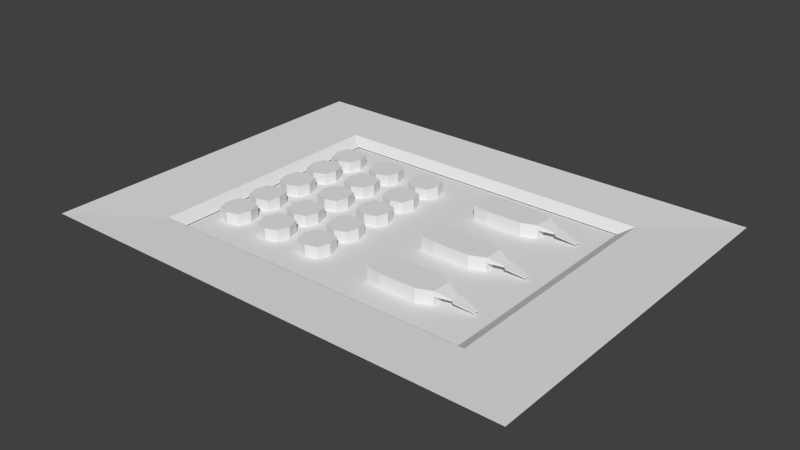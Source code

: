 # Source: Sushi_Platter.blend  (saved by Blender 2.70.0; exported with 4.5.12 LTS)
import bpy
from mathutils import Matrix  # noqa: F401  (used for matrix-valued properties, if any)

bpy.ops.wm.read_factory_settings(use_empty=True)
scene = bpy.context.scene
scene.name = 'Scene'

# ---- collections
col_collection_1 = bpy.data.collections.new('Collection 1'); scene.collection.children.link(col_collection_1)

# ---- world
world_world = bpy.data.worlds.new('World'); scene.world = world_world
world_world.color = (0.05088, 0.05088, 0.05088)
world_world.use_sun_shadow = False
world_world.sun_shadow_jitter_overblur = 0.0
world_world.cycles.sampling_method = 'MANUAL'
world_world.cycles.sample_map_resolution = 256

# ---- meshes
me_plane_002 = bpy.data.meshes.new('Plane.002')
me_plane_002.from_pydata([(-0.2028, 0.2768, 0.0), (-0.4325, 0.2768, 0.0), (-0.2028, 0.5065, 0.0), (-0.4325, 0.5065, 0.0), (-0.3177, 0.2442, 0.0), (-0.3177, 0.5392, 0.0), (-0.4652, 0.3917, 0.0), (-0.1702, 0.3917, 0.0), (-0.3177, 0.3917, 0.0), (-0.2028, 0.2768, 0.107), (-0.4325, 0.2768, 0.107), (-0.2028, 0.5065, 0.107), (-0.4325, 0.5065, 0.107), (-0.3177, 0.2442, 0.107), (-0.3177, 0.5392, 0.107), (-0.4652, 0.3917, 0.107), (-0.1702, 0.3917, 0.107), (-0.3177, 0.3917, 0.107), (-0.2028, -0.4524, 0.0), (-0.4325, -0.4524, 0.0), (-0.2028, -0.2227, 0.0), (-0.4325, -0.2227, 0.0), (-0.3177, -0.4851, 0.0), (-0.3177, -0.19, 0.0), (-0.4652, -0.3376, 0.0), (-0.1702, -0.3376, 0.0), (-0.3177, -0.3376, 0.0), (-0.2028, -0.4524, 0.107), (-0.4325, -0.4524, 0.107), (-0.2028, -0.2227, 0.107), (-0.4325, -0.2227, 0.107), (-0.3177, -0.4851, 0.107), (-0.3177, -0.19, 0.107), (-0.4652, -0.3376, 0.107), (-0.1702, -0.3376, 0.107), (-0.3177, -0.3376, 0.107), (-0.2028, 0.6245, 0.0), (-0.4325, 0.6245, 0.0), (-0.2028, 0.8542, 0.0), (-0.4325, 0.8542, 0.0), (-0.3177, 0.5918, 0.0), (-0.3177, 0.8868, 0.0), (-0.4652, 0.7393, 0.0), (-0.1702, 0.7393, 0.0), (-0.3177, 0.7393, 0.0), (-0.2028, 0.6245, 0.107), (-0.4325, 0.6245, 0.107), (-0.2028, 0.8542, 0.107), (-0.4325, 0.8542, 0.107), (-0.3177, 0.5918, 0.107), (-0.3177, 0.8868, 0.107), (-0.4652, 0.7393, 0.107), (-0.1702, 0.7393, 0.107), (-0.3177, 0.7393, 0.107), (-0.3177, -0.6837, 0.107), (-0.1702, -0.6837, 0.107), (-0.4652, -0.6837, 0.107), (-0.3177, -0.5362, 0.107), (-0.3177, -0.8312, 0.107), (-0.4325, -0.5688, 0.107), (-0.2028, -0.5688, 0.107), (-0.4325, -0.7985, 0.107), (-0.2028, -0.7985, 0.107), (-0.3177, -0.6837, 0.0), (-0.1702, -0.6837, 0.0), (-0.4652, -0.6837, 0.0), (-0.3177, -0.5362, 0.0), (-0.3177, -0.8312, 0.0), (-0.4325, -0.5688, 0.0), (-0.2028, -0.5688, 0.0), (-0.4325, -0.7985, 0.0), (-0.2028, -0.7985, 0.0), (-0.2028, -0.07256, 0.0), (-0.4325, -0.07256, 0.0), (-0.2028, 0.1571, 0.0), (-0.4325, 0.1571, 0.0), (-0.3177, -0.1052, 0.0), (-0.3177, 0.1898, 0.0), (-0.4652, 0.04229, 0.0), (-0.1702, 0.04229, 0.0), (-0.3177, 0.04229, 0.0), (-0.2028, -0.07256, 0.107), (-0.4325, -0.07256, 0.107), (-0.2028, 0.1571, 0.107), (-0.4325, 0.1571, 0.107), (-0.3177, -0.1052, 0.107), (-0.3177, 0.1898, 0.107), (-0.4652, 0.04229, 0.107), (-0.1702, 0.04229, 0.107), (-0.3177, 0.04229, 0.107), (0.6274, -0.8242, 0.0), (0.3324, -0.8027, 0.0), (0.6274, -0.5292, 0.0), (0.3324, -0.5506, 0.0), (0.4799, -0.8242, 0.0), (0.4799, -0.5292, 0.0), (0.3324, -0.6767, 0.0), (0.6274, -0.6767, 0.0), (0.4799, -0.6767, 0.0), (0.6274, -0.8242, 0.125), (0.3324, -0.8027, 0.125), (0.6274, -0.5292, 0.125), (0.3324, -0.5506, 0.125), (0.4799, -0.8242, 0.125), (0.4799, -0.5292, 0.125), (0.3324, -0.6767, 0.125), (0.6274, -0.6767, 0.125), (0.4799, -0.6767, 0.125), (0.8312, -0.8242, 0.0), (0.8312, -0.5292, 0.0), (0.8312, -0.6767, 0.0), (0.8312, -0.8242, 0.125), (0.8312, -0.5292, 0.125), (0.8312, -0.6767, 0.125), (0.9718, -0.7667, 0.0), (0.9718, -0.5867, 0.0), (0.9718, -0.6767, 0.0), (0.9718, -0.7667, 0.125), (0.9718, -0.5867, 0.125), (0.9718, -0.6767, 0.125), (0.6274, -0.5292, 0.0745), (0.4799, -0.5292, 0.0745), (0.3324, -0.8027, 0.0745), (0.4799, -0.8242, 0.0745), (0.6274, -0.8242, 0.0745), (0.3324, -0.6767, 0.0745), (0.3324, -0.5506, 0.0745), (0.8312, -0.5292, 0.0745), (0.8312, -0.8242, 0.0745), (0.9718, -0.5867, 0.0745), (0.9718, -0.7667, 0.0745), (0.9718, -0.6767, 0.0745), (1.105, -0.7181, 0.0777), (1.105, -0.6352, 0.0777), (1.105, -0.6767, 0.0777), (1.105, -0.6352, 0.0632), (1.105, -0.7181, 0.0632), (1.105, -0.6767, 0.0632), (1.133, -0.7376, 0.06929), (1.133, -0.6157, 0.06929), (1.133, -0.6767, 0.06929), (1.128, -0.6157, 0.06054), (1.128, -0.7376, 0.06054), (1.128, -0.6767, 0.06054), (1.308, -0.6948, 0.02677), (1.308, -0.6586, 0.02677), (1.289, -0.6767, 0.0316), (1.304, -0.6586, 0.01802), (1.304, -0.6948, 0.01802), (1.284, -0.6767, 0.02285), (-0.668, -0.07256, 0.0), (-0.8977, -0.07256, 0.0), (-0.668, 0.1571, 0.0), (-0.8977, 0.1571, 0.0), (-0.7829, -0.1052, 0.0), (-0.7829, 0.1898, 0.0), (-0.9304, 0.04229, 0.0), (-0.6354, 0.04229, 0.0), (-0.7829, 0.04229, 0.0), (-0.668, -0.07256, 0.107), (-0.8977, -0.07256, 0.107), (-0.668, 0.1571, 0.107), (-0.8977, 0.1571, 0.107), (-0.7829, -0.1052, 0.107), (-0.7829, 0.1898, 0.107), (-0.9304, 0.04229, 0.107), (-0.6354, 0.04229, 0.107), (-0.7829, 0.04229, 0.107), (-0.668, 0.2799, 0.0), (-0.8977, 0.2799, 0.0), (-0.668, 0.5096, 0.0), (-0.8977, 0.5096, 0.0), (-0.7829, 0.2472, 0.0), (-0.7829, 0.5422, 0.0), (-0.9304, 0.3947, 0.0), (-0.6354, 0.3947, 0.0), (-0.7829, 0.3947, 0.0), (-0.668, 0.2799, 0.107), (-0.8977, 0.2799, 0.107), (-0.668, 0.5096, 0.107), (-0.8977, 0.5096, 0.107), (-0.7829, 0.2472, 0.107), (-0.7829, 0.5422, 0.107), (-0.9304, 0.3947, 0.107), (-0.6354, 0.3947, 0.107), (-0.7829, 0.3947, 0.107), (-0.668, 0.6245, 0.0), (-0.8977, 0.6245, 0.0), (-0.668, 0.8542, 0.0), (-0.8977, 0.8542, 0.0), (-0.7829, 0.5918, 0.0), (-0.7829, 0.8868, 0.0), (-0.9304, 0.7393, 0.0), (-0.6354, 0.7393, 0.0), (-0.7829, 0.7393, 0.0), (-0.668, 0.6245, 0.107), (-0.8977, 0.6245, 0.107), (-0.668, 0.8542, 0.107), (-0.8977, 0.8542, 0.107), (-0.7829, 0.5918, 0.107), (-0.7829, 0.8868, 0.107), (-0.9304, 0.7393, 0.107), (-0.6354, 0.7393, 0.107), (-0.7829, 0.7393, 0.107), (-0.668, -0.4524, 0.0), (-0.8977, -0.4524, 0.0), (-0.668, -0.2227, 0.0), (-0.8977, -0.2227, 0.0), (-0.7829, -0.4851, 0.0), (-0.7829, -0.19, 0.0), (-0.9304, -0.3376, 0.0), (-0.6354, -0.3376, 0.0), (-0.7829, -0.3376, 0.0), (-0.668, -0.4524, 0.107), (-0.8977, -0.4524, 0.107), (-0.668, -0.2227, 0.107), (-0.8977, -0.2227, 0.107), (-0.7829, -0.4851, 0.107), (-0.7829, -0.19, 0.107), (-0.9304, -0.3376, 0.107), (-0.6354, -0.3376, 0.107), (-0.7829, -0.3376, 0.107), (-0.668, -0.8009, 0.0), (-0.8977, -0.8009, 0.0), (-0.668, -0.5712, 0.0), (-0.8977, -0.5712, 0.0), (-0.7829, -0.8336, 0.0), (-0.7829, -0.5386, 0.0), (-0.9304, -0.6861, 0.0), (-0.6354, -0.6861, 0.0), (-0.7829, -0.6861, 0.0), (-0.668, -0.8009, 0.107), (-0.8977, -0.8009, 0.107), (-0.668, -0.5712, 0.107), (-0.8977, -0.5712, 0.107), (-0.7829, -0.8336, 0.107), (-0.7829, -0.5386, 0.107), (-0.9304, -0.6861, 0.107), (-0.6354, -0.6861, 0.107), (-0.7829, -0.6861, 0.107), (-1.138, -0.8009, 0.0), (-1.368, -0.8009, 0.0), (-1.138, -0.5712, 0.0), (-1.368, -0.5712, 0.0), (-1.253, -0.8336, 0.0), (-1.253, -0.5386, 0.0), (-1.4, -0.6861, 0.0), (-1.105, -0.6861, 0.0), (-1.253, -0.6861, 0.0), (-1.138, -0.8009, 0.107), (-1.368, -0.8009, 0.107), (-1.138, -0.5712, 0.107), (-1.368, -0.5712, 0.107), (-1.253, -0.8336, 0.107), (-1.253, -0.5386, 0.107), (-1.4, -0.6861, 0.107), (-1.105, -0.6861, 0.107), (-1.253, -0.6861, 0.107), (-1.138, -0.4524, 0.0), (-1.368, -0.4524, 0.0), (-1.138, -0.2227, 0.0), (-1.368, -0.2227, 0.0), (-1.253, -0.4851, 0.0), (-1.253, -0.19, 0.0), (-1.4, -0.3376, 0.0), (-1.105, -0.3376, 0.0), (-1.253, -0.3376, 0.0), (-1.138, -0.4524, 0.107), (-1.368, -0.4524, 0.107), (-1.138, -0.2227, 0.107), (-1.368, -0.2227, 0.107), (-1.253, -0.4851, 0.107), (-1.253, -0.19, 0.107), (-1.4, -0.3376, 0.107), (-1.105, -0.3376, 0.107), (-1.253, -0.3376, 0.107), (-1.138, 0.6245, 0.0), (-1.368, 0.6245, 0.0), (-1.138, 0.8542, 0.0), (-1.368, 0.8542, 0.0), (-1.253, 0.5918, 0.0), (-1.253, 0.8868, 0.0), (-1.4, 0.7393, 0.0), (-1.105, 0.7393, 0.0), (-1.253, 0.7393, 0.0), (-1.138, 0.6245, 0.107), (-1.368, 0.6245, 0.107), (-1.138, 0.8542, 0.107), (-1.368, 0.8542, 0.107), (-1.253, 0.5918, 0.107), (-1.253, 0.8868, 0.107), (-1.4, 0.7393, 0.107), (-1.105, 0.7393, 0.107), (-1.253, 0.7393, 0.107), (-1.138, 0.2799, 0.0), (-1.368, 0.2799, 0.0), (-1.138, 0.5096, 0.0), (-1.368, 0.5096, 0.0), (-1.253, 0.2472, 0.0), (-1.253, 0.5422, 0.0), (-1.4, 0.3947, 0.0), (-1.105, 0.3947, 0.0), (-1.253, 0.3947, 0.0), (-1.138, 0.2799, 0.107), (-1.368, 0.2799, 0.107), (-1.138, 0.5096, 0.107), (-1.368, 0.5096, 0.107), (-1.253, 0.2472, 0.107), (-1.253, 0.5422, 0.107), (-1.4, 0.3947, 0.107), (-1.105, 0.3947, 0.107), (-1.253, 0.3947, 0.107), (2.142, -1.627, 0.0), (-2.142, -1.627, 0.0), (2.142, 1.627, 0.0), (-2.142, 1.627, 0.0), (2.317, -1.759, 0.1056), (-2.317, -1.759, 0.1056), (2.317, 1.759, 0.1056), (-2.317, 1.759, 0.1056), (1.461, -1.109, 0.01679), (-1.461, -1.109, 0.01679), (1.461, 1.109, 0.01679), (-1.461, 1.109, 0.01679), (1.58, -1.2, 0.08879), (-1.58, -1.2, 0.08879), (1.58, 1.2, 0.08879), (-1.58, 1.2, 0.08879), (1.284, -0.0001214, 0.02285), (1.304, -0.01822, 0.01802), (1.304, 0.01797, 0.01802), (1.289, -0.0001214, 0.0316), (1.308, 0.01797, 0.02677), (1.308, -0.01822, 0.02677), (1.128, -0.0001214, 0.06054), (1.128, -0.06108, 0.06054), (1.128, 0.06083, 0.06054), (1.133, -0.0001214, 0.06929), (1.133, 0.06083, 0.06929), (1.133, -0.06108, 0.06929), (1.105, -0.0001214, 0.0632), (1.105, -0.04159, 0.0632), (1.105, 0.04135, 0.0632), (1.105, -0.0001214, 0.0777), (1.105, 0.04135, 0.0777), (1.105, -0.04159, 0.0777), (0.9718, -0.0001214, 0.0745), (0.9718, -0.09012, 0.0745), (0.9718, 0.08987, 0.0745), (0.8312, -0.1476, 0.0745), (0.8312, 0.1474, 0.0745), (0.3324, 0.1259, 0.0745), (0.3324, -0.0001214, 0.0745), (0.6274, -0.1476, 0.0745), (0.4799, -0.1476, 0.0745), (0.3324, -0.1262, 0.0745), (0.4799, 0.1474, 0.0745), (0.6274, 0.1474, 0.0745), (0.9718, -0.0001214, 0.125), (0.9718, 0.08987, 0.125), (0.9718, -0.09012, 0.125), (0.9718, -0.0001214, 0.0), (0.9718, 0.08987, 0.0), (0.9718, -0.09012, 0.0), (0.8312, -0.0001214, 0.125), (0.8312, 0.1474, 0.125), (0.8312, -0.1476, 0.125), (0.8312, -0.0001214, 0.0), (0.8312, 0.1474, 0.0), (0.8312, -0.1476, 0.0), (0.4799, -0.0001214, 0.125), (0.6274, -0.0001214, 0.125), (0.3324, -0.0001214, 0.125), (0.4799, 0.1474, 0.125), (0.4799, -0.1476, 0.125), (0.3324, 0.1259, 0.125), (0.6274, 0.1474, 0.125), (0.3324, -0.1262, 0.125), (0.6274, -0.1476, 0.125), (0.4799, -0.0001214, 0.0), (0.6274, -0.0001214, 0.0), (0.3324, -0.0001214, 0.0), (0.4799, 0.1474, 0.0), (0.4799, -0.1476, 0.0), (0.3324, 0.1259, 0.0), (0.6274, 0.1474, 0.0), (0.3324, -0.1262, 0.0), (0.6274, -0.1476, 0.0), (-1.138, -0.07256, 0.0), (-1.368, -0.07256, 0.0), (-1.138, 0.1571, 0.0), (-1.368, 0.1571, 0.0), (-1.253, -0.1052, 0.0), (-1.253, 0.1898, 0.0), (-1.4, 0.04229, 0.0), (-1.105, 0.04229, 0.0), (-1.253, 0.04229, 0.0), (-1.138, -0.07256, 0.107), (-1.368, -0.07256, 0.107), (-1.138, 0.1571, 0.107), (-1.368, 0.1571, 0.107), (-1.253, -0.1052, 0.107), (-1.253, 0.1898, 0.107), (-1.4, 0.04229, 0.107), (-1.105, 0.04229, 0.107), (-1.253, 0.04229, 0.107), (1.284, 0.7328, 0.02285), (1.304, 0.7147, 0.01802), (1.304, 0.7509, 0.01802), (1.289, 0.7328, 0.0316), (1.308, 0.7509, 0.02677), (1.308, 0.7147, 0.02677), (1.128, 0.7328, 0.06054), (1.128, 0.6719, 0.06054), (1.128, 0.7938, 0.06054), (1.133, 0.7328, 0.06929), (1.133, 0.7938, 0.06929), (1.133, 0.6719, 0.06929), (1.105, 0.7328, 0.0632), (1.105, 0.6913, 0.0632), (1.105, 0.7743, 0.0632), (1.105, 0.7328, 0.0777), (1.105, 0.7743, 0.0777), (1.105, 0.6913, 0.0777), (0.9718, 0.7328, 0.0745), (0.9718, 0.6428, 0.0745), (0.9718, 0.8228, 0.0745), (0.8312, 0.5853, 0.0745), (0.8312, 0.8803, 0.0745), (0.3324, 0.8588, 0.0745), (0.3324, 0.7328, 0.0745), (0.6274, 0.5853, 0.0745), (0.4799, 0.5853, 0.0745), (0.3324, 0.6068, 0.0745), (0.4799, 0.8803, 0.0745), (0.6274, 0.8803, 0.0745), (0.9718, 0.7328, 0.125), (0.9718, 0.8228, 0.125), (0.9718, 0.6428, 0.125), (0.9718, 0.7328, 0.0), (0.9718, 0.8228, 0.0), (0.9718, 0.6428, 0.0), (0.8312, 0.7328, 0.125), (0.8312, 0.8803, 0.125), (0.8312, 0.5853, 0.125), (0.8312, 0.7328, 0.0), (0.8312, 0.8803, 0.0), (0.8312, 0.5853, 0.0), (0.4799, 0.7328, 0.125), (0.6274, 0.7328, 0.125), (0.3324, 0.7328, 0.125), (0.4799, 0.8803, 0.125), (0.4799, 0.5853, 0.125), (0.3324, 0.8588, 0.125), (0.6274, 0.8803, 0.125), (0.3324, 0.6068, 0.125), (0.6274, 0.5853, 0.125), (0.4799, 0.7328, 0.0), (0.6274, 0.7328, 0.0), (0.3324, 0.7328, 0.0), (0.4799, 0.8803, 0.0), (0.4799, 0.5853, 0.0), (0.3324, 0.8588, 0.0), (0.6274, 0.8803, 0.0), (0.3324, 0.6068, 0.0), (0.6274, 0.5853, 0.0)], [], [(1, 4, 13, 10), (8, 5, 2, 7), (0, 7, 16, 9), (13, 9, 16, 17), (15, 17, 14, 12), (4, 0, 9, 13), (6, 1, 10, 15), (2, 5, 14, 11), (3, 6, 15, 12), (7, 2, 11, 16), (10, 13, 17, 15), (5, 3, 12, 14), (6, 3, 5, 8), (1, 6, 8, 4), (4, 8, 7, 0), (17, 16, 11, 14), (26, 23, 20, 25), (24, 21, 23, 26), (19, 24, 26, 22), (22, 26, 25, 18), (35, 34, 29, 32), (33, 35, 32, 30), (28, 31, 35, 33), (31, 27, 34, 35), (22, 18, 27, 31), (25, 20, 29, 34), (18, 25, 34, 27), (24, 19, 28, 33), (21, 24, 33, 30), (23, 21, 30, 32), (20, 23, 32, 29), (19, 22, 31, 28), (44, 41, 38, 43), (42, 39, 41, 44), (37, 42, 44, 40), (40, 44, 43, 36), (53, 52, 47, 50), (51, 53, 50, 48), (46, 49, 53, 51), (49, 45, 52, 53), (40, 36, 45, 49), (43, 38, 47, 52), (36, 43, 52, 45), (42, 37, 46, 51), (39, 42, 51, 48), (41, 39, 48, 50), (38, 41, 50, 47), (37, 40, 49, 46), (67, 71, 62, 58), (56, 54, 57, 59), (65, 70, 61, 56), (69, 66, 57, 60), (65, 68, 66, 63), (63, 66, 69, 64), (70, 65, 63, 67), (67, 63, 64, 71), (70, 67, 58, 61), (64, 69, 60, 55), (66, 68, 59, 57), (71, 64, 55, 62), (54, 55, 60, 57), (61, 58, 54, 56), (58, 62, 55, 54), (68, 65, 56, 59), (80, 77, 74, 79), (78, 75, 77, 80), (73, 78, 80, 76), (76, 80, 79, 72), (89, 88, 83, 86), (87, 89, 86, 84), (82, 85, 89, 87), (85, 81, 88, 89), (76, 72, 81, 85), (79, 74, 83, 88), (72, 79, 88, 81), (78, 73, 82, 87), (75, 78, 87, 84), (77, 75, 84, 86), (74, 77, 86, 83), (73, 76, 85, 82), (98, 95, 92, 97), (96, 93, 95, 98), (91, 96, 98, 94), (94, 98, 97, 90), (107, 106, 101, 104), (105, 107, 104, 102), (100, 103, 107, 105), (103, 99, 106, 107), (120, 121, 104, 101), (122, 123, 103, 100), (123, 124, 99, 103), (120, 101, 112, 127), (101, 106, 113, 112), (125, 122, 100, 105), (126, 125, 105, 102), (121, 126, 102, 104), (112, 113, 119, 118), (113, 111, 117, 119), (106, 99, 111, 113), (124, 90, 108, 128), (97, 92, 109, 110), (90, 97, 110, 108), (119, 117, 132, 134), (130, 131, 137, 136), (108, 110, 116, 114), (128, 108, 114, 130), (110, 109, 115, 116), (127, 112, 118, 129), (92, 95, 121, 120), (91, 94, 123, 122), (94, 90, 124, 123), (92, 120, 127, 109), (96, 91, 122, 125), (93, 96, 125, 126), (95, 93, 126, 121), (99, 124, 128, 111), (116, 115, 129, 131), (114, 116, 131, 130), (111, 128, 130, 117), (109, 127, 129, 115), (136, 137, 143, 142), (132, 136, 142, 138), (131, 129, 135, 137), (118, 119, 134, 133), (129, 118, 133, 135), (117, 130, 136, 132), (139, 140, 146, 145), (143, 141, 147, 149), (134, 132, 138, 140), (137, 135, 141, 143), (133, 134, 140, 139), (135, 133, 139, 141), (149, 147, 145, 146), (148, 149, 146, 144), (141, 139, 145, 147), (138, 142, 148, 144), (142, 143, 149, 148), (140, 138, 144, 146), (158, 155, 152, 157), (156, 153, 155, 158), (151, 156, 158, 154), (154, 158, 157, 150), (167, 166, 161, 164), (165, 167, 164, 162), (160, 163, 167, 165), (163, 159, 166, 167), (154, 150, 159, 163), (157, 152, 161, 166), (150, 157, 166, 159), (156, 151, 160, 165), (153, 156, 165, 162), (155, 153, 162, 164), (152, 155, 164, 161), (151, 154, 163, 160), (176, 173, 170, 175), (174, 171, 173, 176), (169, 174, 176, 172), (172, 176, 175, 168), (185, 184, 179, 182), (183, 185, 182, 180), (178, 181, 185, 183), (181, 177, 184, 185), (172, 168, 177, 181), (175, 170, 179, 184), (168, 175, 184, 177), (174, 169, 178, 183), (171, 174, 183, 180), (173, 171, 180, 182), (170, 173, 182, 179), (169, 172, 181, 178), (194, 191, 188, 193), (192, 189, 191, 194), (187, 192, 194, 190), (190, 194, 193, 186), (203, 202, 197, 200), (201, 203, 200, 198), (196, 199, 203, 201), (199, 195, 202, 203), (190, 186, 195, 199), (193, 188, 197, 202), (186, 193, 202, 195), (192, 187, 196, 201), (189, 192, 201, 198), (191, 189, 198, 200), (188, 191, 200, 197), (187, 190, 199, 196), (212, 209, 206, 211), (210, 207, 209, 212), (205, 210, 212, 208), (208, 212, 211, 204), (221, 220, 215, 218), (219, 221, 218, 216), (214, 217, 221, 219), (217, 213, 220, 221), (208, 204, 213, 217), (211, 206, 215, 220), (204, 211, 220, 213), (210, 205, 214, 219), (207, 210, 219, 216), (209, 207, 216, 218), (206, 209, 218, 215), (205, 208, 217, 214), (230, 227, 224, 229), (228, 225, 227, 230), (223, 228, 230, 226), (226, 230, 229, 222), (239, 238, 233, 236), (237, 239, 236, 234), (232, 235, 239, 237), (235, 231, 238, 239), (226, 222, 231, 235), (229, 224, 233, 238), (222, 229, 238, 231), (228, 223, 232, 237), (225, 228, 237, 234), (227, 225, 234, 236), (224, 227, 236, 233), (223, 226, 235, 232), (248, 245, 242, 247), (246, 243, 245, 248), (241, 246, 248, 244), (244, 248, 247, 240), (257, 256, 251, 254), (255, 257, 254, 252), (250, 253, 257, 255), (253, 249, 256, 257), (244, 240, 249, 253), (247, 242, 251, 256), (240, 247, 256, 249), (246, 241, 250, 255), (243, 246, 255, 252), (245, 243, 252, 254), (242, 245, 254, 251), (241, 244, 253, 250), (266, 263, 260, 265), (264, 261, 263, 266), (259, 264, 266, 262), (262, 266, 265, 258), (275, 274, 269, 272), (273, 275, 272, 270), (268, 271, 275, 273), (271, 267, 274, 275), (262, 258, 267, 271), (265, 260, 269, 274), (258, 265, 274, 267), (264, 259, 268, 273), (261, 264, 273, 270), (263, 261, 270, 272), (260, 263, 272, 269), (259, 262, 271, 268), (284, 281, 278, 283), (282, 279, 281, 284), (277, 282, 284, 280), (280, 284, 283, 276), (293, 292, 287, 290), (291, 293, 290, 288), (286, 289, 293, 291), (289, 285, 292, 293), (280, 276, 285, 289), (283, 278, 287, 292), (276, 283, 292, 285), (282, 277, 286, 291), (279, 282, 291, 288), (281, 279, 288, 290), (278, 281, 290, 287), (277, 280, 289, 286), (302, 299, 296, 301), (300, 297, 299, 302), (295, 300, 302, 298), (298, 302, 301, 294), (311, 310, 305, 308), (309, 311, 308, 306), (304, 307, 311, 309), (307, 303, 310, 311), (298, 294, 303, 307), (301, 296, 305, 310), (294, 301, 310, 303), (300, 295, 304, 309), (297, 300, 309, 306), (299, 297, 306, 308), (296, 299, 308, 305), (295, 298, 307, 304), (313, 312, 314, 315), (314, 322, 323, 315), (317, 325, 327, 319), (315, 323, 321, 313), (318, 326, 324, 316), (320, 324, 326, 322), (323, 327, 325, 321), (322, 326, 327, 323), (321, 325, 324, 320), (319, 327, 326, 318), (313, 321, 320, 312), (316, 324, 325, 317), (312, 320, 322, 314), (313, 312, 316, 317), (318, 316, 312, 314), (319, 318, 314, 315), (315, 313, 317, 319), (337, 339, 333, 331), (335, 334, 328, 329), (339, 335, 329, 333), (336, 338, 332, 330), (329, 328, 331, 333), (328, 330, 332, 331), (342, 344, 338, 336), (344, 343, 337, 338), (340, 342, 336, 334), (343, 345, 339, 337), (334, 336, 330, 328), (338, 337, 331, 332), (360, 347, 341, 345), (348, 359, 344, 342), (359, 358, 343, 344), (346, 348, 342, 340), (345, 341, 335, 339), (341, 340, 334, 335), (368, 350, 348, 362), (366, 349, 347, 360), (363, 361, 346, 347), (361, 362, 348, 346), (378, 353, 349, 366), (382, 384, 351, 356), (384, 381, 352, 351), (381, 386, 355, 352), (385, 357, 350, 368), (383, 387, 353, 354), (386, 383, 354, 355), (385, 382, 356, 357), (350, 365, 359, 348), (367, 368, 362, 361), (349, 369, 363, 347), (369, 367, 361, 363), (347, 346, 340, 341), (358, 360, 345, 343), (387, 380, 367, 369), (380, 385, 368, 367), (353, 387, 369, 349), (371, 378, 366, 364), (364, 366, 360, 358), (365, 364, 358, 359), (356, 351, 375, 373), (351, 352, 372, 375), (352, 355, 377, 372), (376, 371, 364, 365), (357, 376, 365, 350), (354, 353, 378, 374), (355, 354, 374, 377), (357, 356, 373, 376), (374, 378, 371, 370), (377, 374, 370, 372), (372, 370, 373, 375), (370, 371, 376, 373), (383, 379, 380, 387), (386, 381, 379, 383), (381, 384, 382, 379), (379, 382, 385, 380), (396, 393, 390, 395), (394, 391, 393, 396), (389, 394, 396, 392), (392, 396, 395, 388), (405, 404, 399, 402), (403, 405, 402, 400), (398, 401, 405, 403), (401, 397, 404, 405), (392, 388, 397, 401), (395, 390, 399, 404), (388, 395, 404, 397), (394, 389, 398, 403), (391, 394, 403, 400), (393, 391, 400, 402), (390, 393, 402, 399), (389, 392, 401, 398), (415, 417, 411, 409), (413, 412, 406, 407), (417, 413, 407, 411), (414, 416, 410, 408), (407, 406, 409, 411), (406, 408, 410, 409), (420, 422, 416, 414), (422, 421, 415, 416), (418, 420, 414, 412), (421, 423, 417, 415), (412, 414, 408, 406), (416, 415, 409, 410), (438, 425, 419, 423), (426, 437, 422, 420), (437, 436, 421, 422), (424, 426, 420, 418), (423, 419, 413, 417), (419, 418, 412, 413), (446, 428, 426, 440), (444, 427, 425, 438), (441, 439, 424, 425), (439, 440, 426, 424), (456, 431, 427, 444), (460, 462, 429, 434), (462, 459, 430, 429), (459, 464, 433, 430), (463, 435, 428, 446), (461, 465, 431, 432), (464, 461, 432, 433), (463, 460, 434, 435), (428, 443, 437, 426), (445, 446, 440, 439), (427, 447, 441, 425), (447, 445, 439, 441), (425, 424, 418, 419), (436, 438, 423, 421), (465, 458, 445, 447), (458, 463, 446, 445), (431, 465, 447, 427), (449, 456, 444, 442), (442, 444, 438, 436), (443, 442, 436, 437), (434, 429, 453, 451), (429, 430, 450, 453), (430, 433, 455, 450), (454, 449, 442, 443), (435, 454, 443, 428), (432, 431, 456, 452), (433, 432, 452, 455), (435, 434, 451, 454), (452, 456, 449, 448), (455, 452, 448, 450), (450, 448, 451, 453), (448, 449, 454, 451), (461, 457, 458, 465), (464, 459, 457, 461), (459, 462, 460, 457), (457, 460, 463, 458)])
_uv = me_plane_002.uv_layers.new(name='UVMap')
_uv.uv.foreach_set('vector', [0.3733, 0.6988, 0.4919, 0.6916, 0.4647, 0.7724, 0.4116, 0.7753, 0.1464, 0.8528, 0.1838, 0.7211, 0.2781, 0.7794, 0.2781, 0.8902, 0.5787, 0.782, 0.5787, 0.9038, 0.4976, 0.8776, 0.4988, 0.8184, 0.1838, 0.7211, 0.2781, 0.7794, 0.2781, 0.8902, 0.1464, 0.8528, 0.01475, 0.8153, 0.1464, 0.8528, 0.109, 0.9844, 0.01475, 0.9261, 0.4919, 0.6916, 0.5787, 0.782, 0.4988, 0.8184, 0.4647, 0.7724, 0.2893, 0.7844, 0.3733, 0.6988, 0.4116, 0.7753, 0.3705, 0.8107, 0.4947, 0.9895, 0.3762, 0.9966, 0.4033, 0.9158, 0.4565, 0.9129, 0.2893, 0.9062, 0.2893, 0.7844, 0.3705, 0.8107, 0.3693, 0.8698, 0.5787, 0.9038, 0.4947, 0.9895, 0.4565, 0.9129, 0.4976, 0.8776, 0.07304, 0.7211, 0.1838, 0.7211, 0.1464, 0.8528, 0.01475, 0.8153, 0.3762, 0.9966, 0.2893, 0.9062, 0.3693, 0.8698, 0.4033, 0.9158, 0.01475, 0.8153, 0.07304, 0.7211, 0.1838, 0.7211, 0.1464, 0.8528, 0.01475, 0.9261, 0.01475, 0.8153, 0.1464, 0.8528, 0.109, 0.9844, 0.109, 0.9844, 0.1464, 0.8528, 0.2781, 0.8902, 0.2198, 0.9844, 0.1464, 0.8528, 0.2781, 0.8902, 0.2198, 0.9844, 0.109, 0.9844, 0.1464, 0.8528, 0.1838, 0.7211, 0.2781, 0.7794, 0.2781, 0.8902, 0.01475, 0.8153, 0.07304, 0.7211, 0.1838, 0.7211, 0.1464, 0.8528, 0.01475, 0.9261, 0.01475, 0.8153, 0.1464, 0.8528, 0.109, 0.9844, 0.109, 0.9844, 0.1464, 0.8528, 0.2781, 0.8902, 0.2198, 0.9844, 0.1464, 0.8528, 0.2781, 0.8902, 0.2198, 0.9844, 0.109, 0.9844, 0.01475, 0.8153, 0.1464, 0.8528, 0.109, 0.9844, 0.01475, 0.9261, 0.07304, 0.7211, 0.1838, 0.7211, 0.1464, 0.8528, 0.01475, 0.8153, 0.1838, 0.7211, 0.2781, 0.7794, 0.2781, 0.8902, 0.1464, 0.8528, 0.4919, 0.6916, 0.5787, 0.782, 0.4988, 0.8184, 0.4647, 0.7724, 0.5787, 0.9038, 0.4947, 0.9895, 0.4565, 0.9129, 0.4976, 0.8776, 0.5787, 0.782, 0.5787, 0.9038, 0.4976, 0.8776, 0.4988, 0.8184, 0.2893, 0.7844, 0.3733, 0.6988, 0.4116, 0.7753, 0.3705, 0.8107, 0.2893, 0.9062, 0.2893, 0.7844, 0.3705, 0.8107, 0.3693, 0.8698, 0.3762, 0.9966, 0.2893, 0.9062, 0.3693, 0.8698, 0.4033, 0.9158, 0.4947, 0.9895, 0.3762, 0.9966, 0.4033, 0.9158, 0.4565, 0.9129, 0.3733, 0.6988, 0.4919, 0.6916, 0.4647, 0.7724, 0.4116, 0.7753, 0.1464, 0.8528, 0.1838, 0.7211, 0.2781, 0.7794, 0.2781, 0.8902, 0.01475, 0.8153, 0.07304, 0.7211, 0.1838, 0.7211, 0.1464, 0.8528, 0.01475, 0.9261, 0.01475, 0.8153, 0.1464, 0.8528, 0.109, 0.9844, 0.109, 0.9844, 0.1464, 0.8528, 0.2781, 0.8902, 0.2198, 0.9844, 0.1464, 0.8528, 0.2781, 0.8902, 0.2198, 0.9844, 0.109, 0.9844, 0.01475, 0.8153, 0.1464, 0.8528, 0.109, 0.9844, 0.01475, 0.9261, 0.07304, 0.7211, 0.1838, 0.7211, 0.1464, 0.8528, 0.01475, 0.8153, 0.1838, 0.7211, 0.2781, 0.7794, 0.2781, 0.8902, 0.1464, 0.8528, 0.3733, 0.6988, 0.4919, 0.6916, 0.4647, 0.7724, 0.4116, 0.7753, 0.5787, 0.782, 0.5787, 0.9038, 0.4976, 0.8776, 0.4988, 0.8184, 0.4919, 0.6916, 0.5787, 0.782, 0.4988, 0.8184, 0.4647, 0.7724, 0.2893, 0.9062, 0.2893, 0.7844, 0.3705, 0.8107, 0.3693, 0.8698, 0.3762, 0.9966, 0.2893, 0.9062, 0.3693, 0.8698, 0.4033, 0.9158, 0.4947, 0.9895, 0.3762, 0.9966, 0.4033, 0.9158, 0.4565, 0.9129, 0.5787, 0.9038, 0.4947, 0.9895, 0.4565, 0.9129, 0.4976, 0.8776, 0.2893, 0.7844, 0.3733, 0.6988, 0.4116, 0.7753, 0.3705, 0.8107, 0.4919, 0.6916, 0.5787, 0.782, 0.4988, 0.8184, 0.4647, 0.7724, 0.01475, 0.8153, 0.1464, 0.8528, 0.109, 0.9844, 0.01475, 0.9261, 0.2893, 0.7844, 0.3733, 0.6988, 0.4116, 0.7753, 0.3705, 0.8107, 0.4947, 0.9895, 0.3762, 0.9966, 0.4033, 0.9158, 0.4565, 0.9129, 0.01475, 0.8153, 0.07304, 0.7211, 0.1838, 0.7211, 0.1464, 0.8528, 0.1464, 0.8528, 0.1838, 0.7211, 0.2781, 0.7794, 0.2781, 0.8902, 0.01475, 0.9261, 0.01475, 0.8153, 0.1464, 0.8528, 0.109, 0.9844, 0.109, 0.9844, 0.1464, 0.8528, 0.2781, 0.8902, 0.2198, 0.9844, 0.3733, 0.6988, 0.4919, 0.6916, 0.4647, 0.7724, 0.4116, 0.7753, 0.5787, 0.9038, 0.4947, 0.9895, 0.4565, 0.9129, 0.4976, 0.8776, 0.3762, 0.9966, 0.2893, 0.9062, 0.3693, 0.8698, 0.4033, 0.9158, 0.5787, 0.782, 0.5787, 0.9038, 0.4976, 0.8776, 0.4988, 0.8184, 0.1464, 0.8528, 0.2781, 0.8902, 0.2198, 0.9844, 0.109, 0.9844, 0.07304, 0.7211, 0.1838, 0.7211, 0.1464, 0.8528, 0.01475, 0.8153, 0.1838, 0.7211, 0.2781, 0.7794, 0.2781, 0.8902, 0.1464, 0.8528, 0.2893, 0.9062, 0.2893, 0.7844, 0.3705, 0.8107, 0.3693, 0.8698, 0.1464, 0.8528, 0.1838, 0.7211, 0.2781, 0.7794, 0.2781, 0.8902, 0.01475, 0.8153, 0.07304, 0.7211, 0.1838, 0.7211, 0.1464, 0.8528, 0.01475, 0.9261, 0.01475, 0.8153, 0.1464, 0.8528, 0.109, 0.9844, 0.109, 0.9844, 0.1464, 0.8528, 0.2781, 0.8902, 0.2198, 0.9844, 0.1464, 0.8528, 0.2781, 0.8902, 0.2198, 0.9844, 0.109, 0.9844, 0.01475, 0.8153, 0.1464, 0.8528, 0.109, 0.9844, 0.01475, 0.9261, 0.07304, 0.7211, 0.1838, 0.7211, 0.1464, 0.8528, 0.01475, 0.8153, 0.1838, 0.7211, 0.2781, 0.7794, 0.2781, 0.8902, 0.1464, 0.8528, 0.4919, 0.6916, 0.5787, 0.782, 0.4988, 0.8184, 0.4647, 0.7724, 0.5787, 0.9038, 0.4948, 0.9895, 0.4565, 0.9129, 0.4976, 0.8776, 0.5787, 0.782, 0.5787, 0.9038, 0.4976, 0.8776, 0.4988, 0.8184, 0.2893, 0.7844, 0.3733, 0.6988, 0.4116, 0.7753, 0.3705, 0.8107, 0.2893, 0.9062, 0.2893, 0.7844, 0.3705, 0.8107, 0.3693, 0.8698, 0.3762, 0.9966, 0.2893, 0.9062, 0.3693, 0.8698, 0.4033, 0.9158, 0.4948, 0.9895, 0.3762, 0.9966, 0.4033, 0.9158, 0.4565, 0.9129, 0.3733, 0.6988, 0.4919, 0.6916, 0.4647, 0.7724, 0.4116, 0.7753, 0.8512, 0.5151, 0.9909, 0.5182, 0.9909, 0.6579, 0.8512, 0.6574, 0.8512, 0.3786, 0.9705, 0.3786, 0.9909, 0.5182, 0.8512, 0.5151, 0.7319, 0.3786, 0.8512, 0.3786, 0.8512, 0.5151, 0.7116, 0.5182, 0.7116, 0.5182, 0.8512, 0.5151, 0.8512, 0.6574, 0.7116, 0.6579, 0.8512, 0.5151, 0.8512, 0.6574, 0.7116, 0.6579, 0.7116, 0.5182, 0.8512, 0.3786, 0.8512, 0.5151, 0.7116, 0.5182, 0.7319, 0.3786, 0.9705, 0.3786, 0.9909, 0.5182, 0.8512, 0.5151, 0.8512, 0.3786, 0.9909, 0.5182, 0.9909, 0.6579, 0.8512, 0.6574, 0.8512, 0.5151, 0.2827, 0.7026, 0.248, 0.7026, 0.2481, 0.6907, 0.2827, 0.6908, 0.1538, 0.7026, 0.1188, 0.7026, 0.1188, 0.6907, 0.1538, 0.6907, 0.1188, 0.7026, 0.08415, 0.7026, 0.08415, 0.6908, 0.1188, 0.6907, 0.2827, 0.7026, 0.2827, 0.6908, 0.3306, 0.6908, 0.3306, 0.7026, 0.7116, 0.6579, 0.8512, 0.6574, 0.8512, 0.8541, 0.7116, 0.8508, 0.1834, 0.7026, 0.1538, 0.7026, 0.1538, 0.6907, 0.1834, 0.6907, 0.213, 0.7026, 0.1834, 0.7026, 0.1834, 0.6907, 0.213, 0.6907, 0.248, 0.7026, 0.213, 0.7026, 0.213, 0.6907, 0.2481, 0.6907, 0.7116, 0.8508, 0.8512, 0.8541, 0.8512, 0.9839, 0.766, 0.9839, 0.8512, 0.8541, 0.9909, 0.8508, 0.9364, 0.9839, 0.8512, 0.9839, 0.8512, 0.6574, 0.9909, 0.6579, 0.9909, 0.8508, 0.8512, 0.8541, 0.2624, 0.5526, 0.2616, 0.5027, 0.3876, 0.4878, 0.4056, 0.534, 0.8512, 0.6574, 0.9909, 0.6579, 0.9909, 0.8508, 0.8512, 0.8541, 0.7116, 0.6579, 0.8512, 0.6574, 0.8512, 0.8541, 0.7116, 0.8508, 0.588, 0.5349, 0.4877, 0.5349, 0.5418, 0.3778, 0.588, 0.3778, 0.3269, 0.5528, 0.4082, 0.5528, 0.4082, 0.6732, 0.3707, 0.6732, 0.7116, 0.8508, 0.8512, 0.8541, 0.8512, 0.9839, 0.766, 0.9839, 0.4056, 0.534, 0.3876, 0.4878, 0.4511, 0.4429, 0.4965, 0.4688, 0.8512, 0.8541, 0.9909, 0.8508, 0.9364, 0.9839, 0.8512, 0.9839, 0.3306, 0.7026, 0.3306, 0.6908, 0.3663, 0.6908, 0.3663, 0.7026, 0.2607, 0.3232, 0.1687, 0.3213, 0.162, 0.2707, 0.2628, 0.2707, 0.09841, 0.4661, 0.1697, 0.4961, 0.158, 0.5436, 0.06246, 0.5, 0.1697, 0.4961, 0.2616, 0.5027, 0.2624, 0.5526, 0.158, 0.5436, 0.2607, 0.3232, 0.2628, 0.2707, 0.4051, 0.2797, 0.3873, 0.3277, 0.08751, 0.4018, 0.09841, 0.4661, 0.06246, 0.5, 0.0306, 0.4033, 0.1013, 0.3311, 0.08751, 0.4018, 0.0306, 0.4033, 0.06074, 0.3019, 0.1687, 0.3213, 0.1013, 0.3311, 0.06074, 0.3019, 0.162, 0.2707, 0.08415, 0.6908, 0.08415, 0.7026, 0.03627, 0.7026, 0.03626, 0.6908, 0.4552, 0.401, 0.4575, 0.3603, 0.4924, 0.3388, 0.5056, 0.402, 0.4511, 0.4429, 0.4552, 0.401, 0.5056, 0.402, 0.4965, 0.4688, 0.03626, 0.6908, 0.03627, 0.7026, 0.0005854, 0.7026, 0.0005808, 0.6908, 0.3873, 0.3277, 0.4051, 0.2797, 0.4924, 0.3388, 0.4575, 0.3603, 0.03228, 0.6606, 0.0323, 0.6134, 0.05557, 0.6134, 0.0594, 0.6829, 0.6633, 0.5413, 0.6758, 0.5466, 0.6672, 0.5743, 0.6578, 0.5743, 0.4082, 0.5528, 0.4896, 0.5528, 0.4457, 0.6732, 0.4082, 0.6732, 0.6884, 0.5349, 0.588, 0.5349, 0.588, 0.3778, 0.6343, 0.3778, 0.4896, 0.5528, 0.5336, 0.5649, 0.4584, 0.6767, 0.4457, 0.6732, 0.2829, 0.5649, 0.3269, 0.5528, 0.3707, 0.6732, 0.3581, 0.6767, 0.0594, 0.6829, 0.05557, 0.6134, 0.2417, 0.6135, 0.2651, 0.6341, 0.05557, 0.6134, 0.05947, 0.5439, 0.2651, 0.5929, 0.2417, 0.6135, 0.03231, 0.6135, 0.03231, 0.5662, 0.05947, 0.5439, 0.05557, 0.6134, 0.0323, 0.6134, 0.03232, 0.5661, 0.05947, 0.5439, 0.05557, 0.6134, 0.03231, 0.6608, 0.03231, 0.6135, 0.05557, 0.6134, 0.0594, 0.6829, 0.6758, 0.9884, 0.6633, 0.9937, 0.6579, 0.9609, 0.6673, 0.9609, 0.6274, 0.768, 0.6223, 0.7931, 0.6129, 0.7931, 0.618, 0.768, 0.6223, 0.7428, 0.6274, 0.768, 0.618, 0.768, 0.6129, 0.7428, 0.6673, 0.9609, 0.6579, 0.9609, 0.6129, 0.7931, 0.6223, 0.7931, 0.6578, 0.5743, 0.6672, 0.5743, 0.6223, 0.7428, 0.6129, 0.7428, 0.0594, 0.6829, 0.05557, 0.6134, 0.2417, 0.6135, 0.2651, 0.6341, 0.05557, 0.6134, 0.05947, 0.5439, 0.2651, 0.5929, 0.2417, 0.6135, 0.1464, 0.8528, 0.2781, 0.8902, 0.2198, 0.9844, 0.109, 0.9844, 0.1838, 0.7211, 0.2781, 0.7794, 0.2781, 0.8902, 0.1464, 0.8528, 0.07304, 0.7211, 0.1838, 0.7211, 0.1464, 0.8528, 0.01475, 0.8153, 0.01475, 0.8153, 0.1464, 0.8528, 0.109, 0.9844, 0.01475, 0.9261, 0.1464, 0.8528, 0.1838, 0.7211, 0.2781, 0.7794, 0.2781, 0.8902, 0.109, 0.9844, 0.1464, 0.8528, 0.2781, 0.8902, 0.2198, 0.9844, 0.01475, 0.9261, 0.01475, 0.8153, 0.1464, 0.8528, 0.109, 0.9844, 0.01475, 0.8153, 0.07304, 0.7211, 0.1838, 0.7211, 0.1464, 0.8528, 0.2893, 0.9062, 0.2893, 0.7844, 0.3705, 0.8107, 0.3693, 0.8698, 0.3733, 0.6988, 0.4919, 0.6916, 0.4647, 0.7724, 0.4116, 0.7753, 0.2893, 0.7844, 0.3733, 0.6988, 0.4116, 0.7753, 0.3705, 0.8107, 0.4948, 0.9895, 0.3762, 0.9966, 0.4033, 0.9158, 0.4565, 0.9129, 0.5787, 0.9038, 0.4948, 0.9895, 0.4565, 0.9129, 0.4976, 0.8776, 0.5787, 0.782, 0.5787, 0.9038, 0.4976, 0.8776, 0.4988, 0.8184, 0.4919, 0.6916, 0.5787, 0.782, 0.4988, 0.8184, 0.4647, 0.7724, 0.3762, 0.9966, 0.2893, 0.9062, 0.3693, 0.8698, 0.4033, 0.9158, 0.1464, 0.8528, 0.2781, 0.8902, 0.2198, 0.9844, 0.109, 0.9844, 0.1838, 0.7211, 0.2781, 0.7794, 0.2781, 0.8902, 0.1464, 0.8528, 0.07304, 0.7211, 0.1838, 0.7211, 0.1464, 0.8528, 0.01475, 0.8153, 0.01475, 0.8153, 0.1464, 0.8528, 0.109, 0.9844, 0.01475, 0.9261, 0.1464, 0.8528, 0.1838, 0.7211, 0.2781, 0.7794, 0.2781, 0.8902, 0.109, 0.9844, 0.1464, 0.8528, 0.2781, 0.8902, 0.2198, 0.9844, 0.01475, 0.9261, 0.01475, 0.8153, 0.1464, 0.8528, 0.109, 0.9844, 0.01475, 0.8153, 0.07304, 0.7211, 0.1838, 0.7211, 0.1464, 0.8528, 0.3693, 0.8698, 0.4033, 0.9158, 0.3762, 0.9966, 0.2893, 0.9062, 0.4565, 0.9129, 0.4976, 0.8776, 0.5787, 0.9038, 0.4948, 0.9895, 0.4033, 0.9158, 0.4565, 0.9129, 0.4948, 0.9895, 0.3762, 0.9966, 0.4116, 0.7753, 0.3705, 0.8107, 0.2893, 0.7844, 0.3733, 0.6988, 0.4647, 0.7724, 0.4116, 0.7753, 0.3733, 0.6988, 0.4919, 0.6916, 0.4988, 0.8184, 0.4647, 0.7724, 0.4919, 0.6916, 0.5787, 0.782, 0.4976, 0.8776, 0.4988, 0.8184, 0.5787, 0.782, 0.5787, 0.9038, 0.3705, 0.8107, 0.3693, 0.8698, 0.2893, 0.9062, 0.2893, 0.7844, 0.1464, 0.8528, 0.1838, 0.7211, 0.2781, 0.7794, 0.2781, 0.8902, 0.01475, 0.8153, 0.07304, 0.7211, 0.1838, 0.7211, 0.1464, 0.8528, 0.01475, 0.9261, 0.01475, 0.8153, 0.1464, 0.8528, 0.109, 0.9844, 0.109, 0.9844, 0.1464, 0.8528, 0.2781, 0.8902, 0.2198, 0.9844, 0.1464, 0.8528, 0.2781, 0.8902, 0.2198, 0.9844, 0.109, 0.9844, 0.01475, 0.8153, 0.1464, 0.8528, 0.109, 0.9844, 0.01475, 0.9261, 0.07304, 0.7211, 0.1838, 0.7211, 0.1464, 0.8528, 0.01475, 0.8153, 0.1838, 0.7211, 0.2781, 0.7794, 0.2781, 0.8902, 0.1464, 0.8528, 0.3733, 0.6988, 0.4919, 0.6916, 0.4647, 0.7724, 0.4116, 0.7753, 0.5787, 0.782, 0.5787, 0.9038, 0.4976, 0.8776, 0.4988, 0.8184, 0.4919, 0.6916, 0.5787, 0.782, 0.4988, 0.8184, 0.4647, 0.7724, 0.2893, 0.9062, 0.2893, 0.7844, 0.3705, 0.8107, 0.3693, 0.8698, 0.3762, 0.9966, 0.2893, 0.9062, 0.3693, 0.8698, 0.4033, 0.9158, 0.4948, 0.9895, 0.3762, 0.9966, 0.4033, 0.9158, 0.4565, 0.9129, 0.5787, 0.9038, 0.4948, 0.9895, 0.4565, 0.9129, 0.4976, 0.8776, 0.2893, 0.7844, 0.3733, 0.6988, 0.4116, 0.7753, 0.3705, 0.8107, 0.1464, 0.8528, 0.2781, 0.8902, 0.2198, 0.9844, 0.109, 0.9844, 0.1838, 0.7211, 0.2781, 0.7794, 0.2781, 0.8902, 0.1464, 0.8528, 0.07304, 0.7211, 0.1838, 0.7211, 0.1464, 0.8528, 0.01475, 0.8153, 0.01475, 0.8153, 0.1464, 0.8528, 0.109, 0.9844, 0.01475, 0.9261, 0.1464, 0.8528, 0.1838, 0.7211, 0.2781, 0.7794, 0.2781, 0.8902, 0.109, 0.9844, 0.1464, 0.8528, 0.2781, 0.8902, 0.2198, 0.9844, 0.01475, 0.9261, 0.01475, 0.8153, 0.1464, 0.8528, 0.109, 0.9844, 0.01475, 0.8153, 0.07304, 0.7211, 0.1838, 0.7211, 0.1464, 0.8528, 0.3705, 0.8107, 0.3693, 0.8698, 0.2893, 0.9062, 0.2893, 0.7844, 0.4033, 0.9158, 0.4565, 0.9129, 0.4947, 0.9895, 0.3762, 0.9966, 0.3693, 0.8698, 0.4033, 0.9158, 0.3762, 0.9966, 0.2893, 0.9062, 0.4647, 0.7724, 0.4116, 0.7753, 0.3733, 0.6988, 0.4919, 0.6916, 0.4988, 0.8184, 0.4647, 0.7724, 0.4919, 0.6916, 0.5787, 0.782, 0.4976, 0.8776, 0.4988, 0.8184, 0.5787, 0.782, 0.5787, 0.9038, 0.4565, 0.9129, 0.4976, 0.8776, 0.5787, 0.9038, 0.4947, 0.9895, 0.4116, 0.7753, 0.3705, 0.8107, 0.2893, 0.7844, 0.3733, 0.6988, 0.1464, 0.8528, 0.2781, 0.8902, 0.2198, 0.9844, 0.109, 0.9844, 0.1838, 0.7211, 0.2781, 0.7794, 0.2781, 0.8902, 0.1464, 0.8528, 0.07304, 0.7211, 0.1838, 0.7211, 0.1464, 0.8528, 0.01475, 0.8153, 0.01475, 0.8153, 0.1464, 0.8528, 0.109, 0.9844, 0.01475, 0.9261, 0.1464, 0.8528, 0.1838, 0.7211, 0.2781, 0.7794, 0.2781, 0.8902, 0.109, 0.9844, 0.1464, 0.8528, 0.2781, 0.8902, 0.2198, 0.9844, 0.01475, 0.9261, 0.01475, 0.8153, 0.1464, 0.8528, 0.109, 0.9844, 0.01475, 0.8153, 0.07304, 0.7211, 0.1838, 0.7211, 0.1464, 0.8528, 0.3693, 0.8698, 0.4033, 0.9158, 0.3762, 0.9966, 0.2893, 0.9062, 0.4565, 0.9129, 0.4976, 0.8776, 0.5787, 0.9038, 0.4947, 0.9895, 0.4033, 0.9158, 0.4565, 0.9129, 0.4947, 0.9895, 0.3762, 0.9966, 0.4116, 0.7753, 0.3705, 0.8107, 0.2893, 0.7844, 0.3733, 0.6988, 0.4647, 0.7724, 0.4116, 0.7753, 0.3733, 0.6988, 0.4919, 0.6916, 0.4988, 0.8184, 0.4647, 0.7724, 0.4919, 0.6916, 0.5787, 0.782, 0.4976, 0.8776, 0.4988, 0.8184, 0.5787, 0.782, 0.5787, 0.9038, 0.3705, 0.8107, 0.3693, 0.8698, 0.2893, 0.9062, 0.2893, 0.7844, 0.1464, 0.8528, 0.1838, 0.7211, 0.2781, 0.7794, 0.2781, 0.8902, 0.01475, 0.8153, 0.07304, 0.7211, 0.1838, 0.7211, 0.1464, 0.8528, 0.01475, 0.9261, 0.01475, 0.8153, 0.1464, 0.8528, 0.109, 0.9844, 0.109, 0.9844, 0.1464, 0.8528, 0.2781, 0.8902, 0.2198, 0.9844, 0.1464, 0.8528, 0.2781, 0.8902, 0.2198, 0.9844, 0.109, 0.9844, 0.01475, 0.8153, 0.1464, 0.8528, 0.109, 0.9844, 0.01475, 0.9261, 0.07304, 0.7211, 0.1838, 0.7211, 0.1464, 0.8528, 0.01475, 0.8153, 0.1838, 0.7211, 0.2781, 0.7794, 0.2781, 0.8902, 0.1464, 0.8528, 0.4033, 0.9158, 0.4565, 0.9129, 0.4948, 0.9895, 0.3762, 0.9966, 0.4976, 0.8776, 0.4988, 0.8184, 0.5787, 0.782, 0.5787, 0.9038, 0.4565, 0.9129, 0.4976, 0.8776, 0.5787, 0.9038, 0.4948, 0.9895, 0.3705, 0.8107, 0.3693, 0.8698, 0.2893, 0.9062, 0.2893, 0.7844, 0.4116, 0.7753, 0.3705, 0.8107, 0.2893, 0.7844, 0.3733, 0.6988, 0.4647, 0.7724, 0.4116, 0.7753, 0.3733, 0.6988, 0.4919, 0.6916, 0.4988, 0.8184, 0.4647, 0.7724, 0.4919, 0.6916, 0.5787, 0.782, 0.3693, 0.8698, 0.4033, 0.9158, 0.3762, 0.9966, 0.2893, 0.9062, 0.1464, 0.8528, 0.1838, 0.7211, 0.2781, 0.7794, 0.2781, 0.8902, 0.01475, 0.8153, 0.07304, 0.7211, 0.1838, 0.7211, 0.1464, 0.8528, 0.01475, 0.9261, 0.01475, 0.8153, 0.1464, 0.8528, 0.109, 0.9844, 0.109, 0.9844, 0.1464, 0.8528, 0.2781, 0.8902, 0.2198, 0.9844, 0.1464, 0.8528, 0.2781, 0.8902, 0.2198, 0.9844, 0.109, 0.9844, 0.01475, 0.8153, 0.1464, 0.8528, 0.109, 0.9844, 0.01475, 0.9261, 0.07304, 0.7211, 0.1838, 0.7211, 0.1464, 0.8528, 0.01475, 0.8153, 0.1838, 0.7211, 0.2781, 0.7794, 0.2781, 0.8902, 0.1464, 0.8528, 0.4033, 0.9158, 0.4565, 0.9129, 0.4947, 0.9895, 0.3762, 0.9966, 0.4976, 0.8776, 0.4988, 0.8184, 0.5787, 0.782, 0.5787, 0.9038, 0.4565, 0.9129, 0.4976, 0.8776, 0.5787, 0.9038, 0.4947, 0.9895, 0.3705, 0.8107, 0.3693, 0.8698, 0.2893, 0.9062, 0.2893, 0.7844, 0.4116, 0.7753, 0.3705, 0.8107, 0.2893, 0.7844, 0.3733, 0.6988, 0.4647, 0.7724, 0.4116, 0.7753, 0.3733, 0.6988, 0.4919, 0.6916, 0.4988, 0.8184, 0.4647, 0.7724, 0.4919, 0.6916, 0.5787, 0.782, 0.3693, 0.8698, 0.4033, 0.9158, 0.3762, 0.9966, 0.2893, 0.9062, 0.1464, 0.8528, 0.1838, 0.7211, 0.2781, 0.7794, 0.2781, 0.8902, 0.01475, 0.8153, 0.07304, 0.7211, 0.1838, 0.7211, 0.1464, 0.8528, 0.01475, 0.9261, 0.01475, 0.8153, 0.1464, 0.8528, 0.109, 0.9844, 0.109, 0.9844, 0.1464, 0.8528, 0.2781, 0.8902, 0.2198, 0.9844, 0.1464, 0.8528, 0.2781, 0.8902, 0.2198, 0.9844, 0.109, 0.9844, 0.01475, 0.8153, 0.1464, 0.8528, 0.109, 0.9844, 0.01475, 0.9261, 0.07304, 0.7211, 0.1838, 0.7211, 0.1464, 0.8528, 0.01475, 0.8153, 0.1838, 0.7211, 0.2781, 0.7794, 0.2781, 0.8902, 0.1464, 0.8528, 0.3733, 0.6988, 0.4919, 0.6916, 0.4647, 0.7724, 0.4116, 0.7753, 0.5787, 0.782, 0.5787, 0.9038, 0.4976, 0.8776, 0.4988, 0.8184, 0.4919, 0.6916, 0.5787, 0.782, 0.4988, 0.8184, 0.4647, 0.7724, 0.2893, 0.9062, 0.2893, 0.7844, 0.3705, 0.8107, 0.3693, 0.8698, 0.3762, 0.9966, 0.2893, 0.9062, 0.3693, 0.8698, 0.4033, 0.9158, 0.4947, 0.9895, 0.3762, 0.9966, 0.4033, 0.9158, 0.4565, 0.9129, 0.5787, 0.9038, 0.4947, 0.9895, 0.4565, 0.9129, 0.4976, 0.8776, 0.2893, 0.7844, 0.3733, 0.6988, 0.4116, 0.7753, 0.3705, 0.8107, 0.1464, 0.8528, 0.1838, 0.7211, 0.2781, 0.7794, 0.2781, 0.8902, 0.01475, 0.8153, 0.07304, 0.7211, 0.1838, 0.7211, 0.1464, 0.8528, 0.01475, 0.9261, 0.01475, 0.8153, 0.1464, 0.8528, 0.109, 0.9844, 0.109, 0.9844, 0.1464, 0.8528, 0.2781, 0.8902, 0.2198, 0.9844, 0.1464, 0.8528, 0.2781, 0.8902, 0.2198, 0.9844, 0.109, 0.9844, 0.01475, 0.8153, 0.1464, 0.8528, 0.109, 0.9844, 0.01475, 0.9261, 0.07304, 0.7211, 0.1838, 0.7211, 0.1464, 0.8528, 0.01475, 0.8153, 0.1838, 0.7211, 0.2781, 0.7794, 0.2781, 0.8902, 0.1464, 0.8528, 0.4033, 0.9158, 0.4565, 0.9129, 0.4947, 0.9895, 0.3762, 0.9966, 0.4976, 0.8776, 0.4988, 0.8184, 0.5787, 0.782, 0.5787, 0.9038, 0.4565, 0.9129, 0.4976, 0.8776, 0.5787, 0.9038, 0.4947, 0.9895, 0.3705, 0.8107, 0.3693, 0.8698, 0.2893, 0.9062, 0.2893, 0.7844, 0.4116, 0.7753, 0.3705, 0.8107, 0.2893, 0.7844, 0.3733, 0.6988, 0.4647, 0.7724, 0.4116, 0.7753, 0.3733, 0.6988, 0.4919, 0.6916, 0.4988, 0.8184, 0.4647, 0.7724, 0.4919, 0.6916, 0.5787, 0.782, 0.3693, 0.8698, 0.4033, 0.9158, 0.3762, 0.9966, 0.2893, 0.9062, 0.5268, 0.01408, 0.9858, 0.01408, 0.9858, 0.3627, 0.5268, 0.3627, 0.344, 0.2026, 0.372, 0.2137, 0.1479, 0.2134, 0.1886, 0.2026, 0.01898, 0.0199, 0.114, 0.06833, 0.114, 0.2251, 0.01898, 0.2658, 0.1886, 0.2026, 0.1479, 0.2134, 0.1479, 0.08101, 0.1886, 0.09577, 0.5003, 0.2658, 0.406, 0.2259, 0.406, 0.06767, 0.5003, 0.0199, 0.372, 0.08058, 0.406, 0.06767, 0.406, 0.2259, 0.372, 0.2137, 0.1479, 0.2134, 0.114, 0.2251, 0.114, 0.06833, 0.1479, 0.08101, 0.372, 0.2137, 0.406, 0.2259, 0.114, 0.2251, 0.1479, 0.2134, 0.1479, 0.08101, 0.114, 0.06833, 0.406, 0.06767, 0.372, 0.08058, 0.01898, 0.2658, 0.114, 0.2251, 0.406, 0.2259, 0.5003, 0.2658, 0.1886, 0.09577, 0.1479, 0.08101, 0.372, 0.08058, 0.344, 0.09577, 0.5003, 0.0199, 0.406, 0.06767, 0.114, 0.06833, 0.01898, 0.0199, 0.344, 0.09577, 0.372, 0.08058, 0.372, 0.2137, 0.344, 0.2026, 0.01578, 0.3014, 0.03385, 0.3014, 0.03474, 0.3022, 0.01492, 0.3022, 0.03465, 0.2869, 0.03474, 0.3022, 0.03385, 0.3014, 0.03378, 0.2877, 0.01483, 0.2869, 0.03465, 0.2869, 0.03378, 0.2877, 0.01572, 0.2877, 0.01572, 0.2877, 0.01578, 0.3014, 0.01492, 0.3022, 0.01483, 0.2869, 0.05557, 0.6134, 0.05947, 0.5439, 0.2651, 0.5929, 0.2417, 0.6135, 0.05945, 0.683, 0.05558, 0.6135, 0.2417, 0.6135, 0.2651, 0.6341, 0.6578, 0.5743, 0.6672, 0.5743, 0.622, 0.7427, 0.6126, 0.7427, 0.6672, 0.9609, 0.6578, 0.9609, 0.6127, 0.793, 0.622, 0.793, 0.622, 0.7427, 0.6272, 0.7679, 0.6178, 0.7679, 0.6126, 0.7427, 0.6272, 0.7679, 0.622, 0.793, 0.6127, 0.793, 0.6178, 0.7679, 0.6758, 0.9884, 0.6633, 0.9937, 0.6578, 0.9609, 0.6672, 0.9609, 0.03231, 0.6607, 0.03231, 0.6135, 0.05557, 0.6134, 0.0594, 0.6829, 0.03231, 0.6135, 0.03231, 0.5662, 0.05945, 0.544, 0.05558, 0.6135, 0.03231, 0.6135, 0.03231, 0.5662, 0.05947, 0.5439, 0.05557, 0.6134, 0.05558, 0.6135, 0.05945, 0.544, 0.2651, 0.5929, 0.2417, 0.6135, 0.0594, 0.6829, 0.05557, 0.6134, 0.2417, 0.6135, 0.2651, 0.6341, 0.2829, 0.5649, 0.3269, 0.5528, 0.3707, 0.6732, 0.3581, 0.6767, 0.4896, 0.5528, 0.5336, 0.5649, 0.4584, 0.6767, 0.4457, 0.6732, 0.6884, 0.5349, 0.588, 0.5349, 0.588, 0.3778, 0.6343, 0.3778, 0.4082, 0.5528, 0.4896, 0.5528, 0.4457, 0.6732, 0.4082, 0.6732, 0.6633, 0.5414, 0.6758, 0.5467, 0.6672, 0.5743, 0.6578, 0.5743, 0.03231, 0.6608, 0.03231, 0.6135, 0.05558, 0.6135, 0.05945, 0.683, 0.4056, 0.534, 0.3876, 0.4878, 0.4511, 0.4429, 0.4965, 0.4688, 0.3306, 0.7027, 0.3306, 0.6908, 0.3663, 0.6908, 0.3663, 0.7027, 0.4924, 0.3388, 0.5056, 0.402, 0.4552, 0.401, 0.4575, 0.3603, 0.5056, 0.402, 0.4965, 0.4688, 0.4511, 0.4429, 0.4552, 0.401, 0.2827, 0.7027, 0.2827, 0.6908, 0.3306, 0.6908, 0.3306, 0.7027, 0.158, 0.5436, 0.06247, 0.5, 0.09841, 0.4661, 0.1697, 0.4961, 0.06247, 0.5, 0.0306, 0.4033, 0.08751, 0.4018, 0.09841, 0.4661, 0.0306, 0.4033, 0.06074, 0.3019, 0.1013, 0.3311, 0.08751, 0.4018, 0.2624, 0.5525, 0.2616, 0.5027, 0.3876, 0.4878, 0.4056, 0.534, 0.162, 0.2707, 0.2628, 0.2707, 0.2607, 0.3232, 0.1687, 0.3213, 0.06074, 0.3019, 0.162, 0.2707, 0.1687, 0.3213, 0.1013, 0.3311, 0.2624, 0.5525, 0.158, 0.5436, 0.1697, 0.4961, 0.2616, 0.5027, 0.03626, 0.6908, 0.03626, 0.7026, 0.0005804, 0.7026, 0.0005808, 0.6908, 0.8512, 0.8541, 0.9909, 0.8508, 0.9364, 0.9839, 0.8512, 0.9839, 0.3873, 0.3277, 0.4051, 0.2797, 0.4924, 0.3388, 0.4575, 0.3603, 0.7116, 0.8508, 0.8512, 0.8541, 0.8512, 0.9839, 0.766, 0.9839, 0.3269, 0.5528, 0.4082, 0.5528, 0.4082, 0.6732, 0.3707, 0.6732, 0.588, 0.5349, 0.4877, 0.5349, 0.5418, 0.3778, 0.588, 0.3778, 0.7116, 0.6579, 0.8512, 0.6574, 0.8512, 0.8541, 0.7116, 0.8508, 0.8512, 0.6574, 0.9909, 0.6579, 0.9909, 0.8508, 0.8512, 0.8541, 0.2607, 0.3232, 0.2628, 0.2707, 0.4051, 0.2797, 0.3873, 0.3277, 0.8512, 0.6574, 0.9909, 0.6579, 0.9909, 0.8508, 0.8512, 0.8541, 0.8512, 0.8541, 0.9909, 0.8508, 0.9364, 0.9839, 0.8512, 0.9839, 0.7116, 0.8508, 0.8512, 0.8541, 0.8512, 0.9839, 0.766, 0.9839, 0.1188, 0.6908, 0.1538, 0.6908, 0.1538, 0.7027, 0.1188, 0.7026, 0.1538, 0.6908, 0.1834, 0.6908, 0.1834, 0.7027, 0.1538, 0.7027, 0.1834, 0.6908, 0.213, 0.6908, 0.213, 0.7027, 0.1834, 0.7027, 0.7116, 0.6579, 0.8512, 0.6574, 0.8512, 0.8541, 0.7116, 0.8508, 0.08414, 0.6908, 0.08414, 0.7026, 0.03626, 0.7026, 0.03626, 0.6908, 0.248, 0.6908, 0.2827, 0.6908, 0.2827, 0.7027, 0.248, 0.7027, 0.213, 0.6908, 0.248, 0.6908, 0.248, 0.7027, 0.213, 0.7027, 0.08414, 0.6908, 0.1188, 0.6908, 0.1188, 0.7026, 0.08414, 0.7026, 0.9909, 0.5182, 0.9909, 0.6579, 0.8512, 0.6574, 0.8512, 0.5151, 0.9705, 0.3786, 0.9909, 0.5182, 0.8512, 0.5151, 0.8512, 0.3786, 0.8512, 0.3786, 0.8512, 0.5151, 0.7116, 0.5182, 0.7319, 0.3786, 0.8512, 0.5151, 0.8512, 0.6574, 0.7116, 0.6579, 0.7116, 0.5182, 0.7116, 0.5182, 0.8512, 0.5151, 0.8512, 0.6574, 0.7116, 0.6579, 0.7319, 0.3786, 0.8512, 0.3786, 0.8512, 0.5151, 0.7116, 0.5182, 0.8512, 0.3786, 0.9705, 0.3786, 0.9909, 0.5182, 0.8512, 0.5151, 0.8512, 0.5151, 0.9909, 0.5182, 0.9909, 0.6579, 0.8512, 0.6574, 0.1464, 0.8528, 0.1838, 0.7211, 0.2781, 0.7794, 0.2781, 0.8902, 0.01475, 0.8153, 0.07304, 0.7211, 0.1838, 0.7211, 0.1464, 0.8528, 0.01475, 0.9261, 0.01475, 0.8153, 0.1464, 0.8528, 0.109, 0.9844, 0.109, 0.9844, 0.1464, 0.8528, 0.2781, 0.8902, 0.2198, 0.9844, 0.1464, 0.8528, 0.2781, 0.8902, 0.2198, 0.9844, 0.109, 0.9844, 0.01475, 0.8153, 0.1464, 0.8528, 0.109, 0.9844, 0.01475, 0.9261, 0.07304, 0.7211, 0.1838, 0.7211, 0.1464, 0.8528, 0.01475, 0.8153, 0.1838, 0.7211, 0.2781, 0.7794, 0.2781, 0.8902, 0.1464, 0.8528, 0.4919, 0.6916, 0.5787, 0.782, 0.4988, 0.8184, 0.4647, 0.7724, 0.5787, 0.9038, 0.4947, 0.9895, 0.4565, 0.9129, 0.4976, 0.8776, 0.5787, 0.782, 0.5787, 0.9038, 0.4976, 0.8776, 0.4988, 0.8184, 0.2893, 0.7844, 0.3733, 0.6988, 0.4116, 0.7753, 0.3705, 0.8107, 0.2893, 0.9062, 0.2893, 0.7844, 0.3705, 0.8107, 0.3693, 0.8698, 0.3762, 0.9966, 0.2893, 0.9062, 0.3693, 0.8698, 0.4033, 0.9158, 0.4947, 0.9895, 0.3762, 0.9966, 0.4033, 0.9158, 0.4565, 0.9129, 0.3733, 0.6988, 0.4919, 0.6916, 0.4647, 0.7724, 0.4116, 0.7753, 0.05557, 0.6134, 0.05947, 0.5439, 0.2651, 0.5929, 0.2417, 0.6135, 0.05945, 0.683, 0.05558, 0.6135, 0.2417, 0.6135, 0.2651, 0.6341, 0.6578, 0.5743, 0.6672, 0.5743, 0.6221, 0.7424, 0.6127, 0.7424, 0.6672, 0.9608, 0.6578, 0.9608, 0.6127, 0.7927, 0.6221, 0.7927, 0.6221, 0.7424, 0.6272, 0.7676, 0.6178, 0.7676, 0.6127, 0.7424, 0.6272, 0.7676, 0.6221, 0.7927, 0.6127, 0.7927, 0.6178, 0.7676, 0.6759, 0.9884, 0.6633, 0.9937, 0.6578, 0.9608, 0.6672, 0.9608, 0.03231, 0.6608, 0.03231, 0.6135, 0.05557, 0.6134, 0.0594, 0.6829, 0.03231, 0.6135, 0.03231, 0.5662, 0.05945, 0.544, 0.05558, 0.6135, 0.03231, 0.6135, 0.03231, 0.5662, 0.05947, 0.5439, 0.05557, 0.6134, 0.05558, 0.6135, 0.05945, 0.544, 0.2651, 0.5929, 0.2417, 0.6135, 0.0594, 0.6829, 0.05557, 0.6134, 0.2417, 0.6135, 0.2651, 0.6341, 0.2829, 0.5649, 0.3269, 0.5528, 0.3707, 0.6732, 0.3581, 0.6767, 0.4896, 0.5528, 0.5336, 0.5649, 0.4584, 0.6767, 0.4457, 0.6732, 0.6884, 0.5349, 0.588, 0.5349, 0.588, 0.3778, 0.6343, 0.3778, 0.4082, 0.5528, 0.4896, 0.5528, 0.4457, 0.6732, 0.4082, 0.6732, 0.6633, 0.5414, 0.6759, 0.5468, 0.6672, 0.5743, 0.6578, 0.5743, 0.03231, 0.6608, 0.03231, 0.6135, 0.05558, 0.6135, 0.05945, 0.683, 0.3873, 0.3277, 0.4051, 0.2797, 0.4924, 0.3388, 0.4575, 0.3603, 0.3306, 0.7027, 0.3306, 0.6908, 0.3663, 0.6908, 0.3663, 0.7026, 0.4511, 0.4429, 0.4552, 0.401, 0.5056, 0.402, 0.4965, 0.4688, 0.4552, 0.401, 0.4575, 0.3603, 0.4924, 0.3388, 0.5056, 0.402, 0.2827, 0.7027, 0.2827, 0.6908, 0.3306, 0.6908, 0.3306, 0.7027, 0.1687, 0.3213, 0.1013, 0.3311, 0.06074, 0.3019, 0.162, 0.2707, 0.1013, 0.3311, 0.08751, 0.4018, 0.0306, 0.4033, 0.06074, 0.3019, 0.08751, 0.4018, 0.09841, 0.4661, 0.06246, 0.5, 0.0306, 0.4033, 0.2607, 0.3232, 0.2628, 0.2707, 0.4051, 0.2797, 0.3873, 0.3277, 0.1697, 0.4961, 0.2616, 0.5027, 0.2624, 0.5525, 0.158, 0.5436, 0.09841, 0.4661, 0.1697, 0.4961, 0.158, 0.5436, 0.06246, 0.5, 0.2607, 0.3232, 0.1687, 0.3213, 0.162, 0.2707, 0.2628, 0.2707, 0.03626, 0.6908, 0.03626, 0.7027, 0.0005766, 0.7026, 0.0005808, 0.6908, 0.8512, 0.8541, 0.9909, 0.8508, 0.9364, 0.9839, 0.8512, 0.9839, 0.4056, 0.534, 0.3876, 0.4878, 0.4511, 0.4429, 0.4965, 0.4688, 0.7116, 0.8508, 0.8512, 0.8541, 0.8512, 0.9839, 0.766, 0.9839, 0.3269, 0.5528, 0.4082, 0.5528, 0.4082, 0.6732, 0.3707, 0.6732, 0.588, 0.5349, 0.4877, 0.5349, 0.5418, 0.3778, 0.588, 0.3778, 0.7116, 0.6579, 0.8512, 0.6574, 0.8512, 0.8541, 0.7116, 0.8508, 0.8512, 0.6574, 0.9909, 0.6579, 0.9909, 0.8508, 0.8512, 0.8541, 0.2624, 0.5525, 0.2616, 0.5027, 0.3876, 0.4878, 0.4056, 0.534, 0.8512, 0.6574, 0.9909, 0.6579, 0.9909, 0.8508, 0.8512, 0.8541, 0.8512, 0.8541, 0.9909, 0.8508, 0.9364, 0.9839, 0.8512, 0.9839, 0.7116, 0.8508, 0.8512, 0.8541, 0.8512, 0.9839, 0.766, 0.9839, 0.1188, 0.6908, 0.1538, 0.6908, 0.1538, 0.7027, 0.1188, 0.7027, 0.1538, 0.6908, 0.1834, 0.6908, 0.1834, 0.7027, 0.1538, 0.7027, 0.1834, 0.6908, 0.213, 0.6908, 0.213, 0.7027, 0.1834, 0.7027, 0.7116, 0.6579, 0.8512, 0.6574, 0.8512, 0.8541, 0.7116, 0.8508, 0.08414, 0.6908, 0.08414, 0.7027, 0.03626, 0.7027, 0.03626, 0.6908, 0.248, 0.6908, 0.2827, 0.6908, 0.2827, 0.7027, 0.248, 0.7027, 0.213, 0.6908, 0.248, 0.6908, 0.248, 0.7027, 0.213, 0.7027, 0.08414, 0.6908, 0.1188, 0.6908, 0.1188, 0.7027, 0.08414, 0.7027, 0.9909, 0.5182, 0.9909, 0.6579, 0.8512, 0.6574, 0.8512, 0.5151, 0.9705, 0.3786, 0.9909, 0.5182, 0.8512, 0.5151, 0.8512, 0.3786, 0.8512, 0.3786, 0.8512, 0.5151, 0.7116, 0.5182, 0.7319, 0.3786, 0.8512, 0.5151, 0.8512, 0.6574, 0.7116, 0.6579, 0.7116, 0.5182, 0.7116, 0.5182, 0.8512, 0.5151, 0.8512, 0.6574, 0.7116, 0.6579, 0.7319, 0.3786, 0.8512, 0.3786, 0.8512, 0.5151, 0.7116, 0.5182, 0.8512, 0.3786, 0.9705, 0.3786, 0.9909, 0.5182, 0.8512, 0.5151, 0.8512, 0.5151, 0.9909, 0.5182, 0.9909, 0.6579, 0.8512, 0.6574])
me_plane_002.use_remesh_preserve_volume = False
me_plane_002.use_remesh_preserve_attributes = False
me_plane_002.use_mirror_vertex_groups = False
me_plane_002.update()

# ---- objects
ob_plane_002 = bpy.data.objects.new('Plane.002', me_plane_002)

# ---- transforms, parenting, visibility, modifiers, constraints
ob_plane_002.location = (-0.2379, -3.372e-06, 0.1824)
ob_plane_002.lineart.crease_threshold = 0.0

# ---- collection membership
col_collection_1.objects.link(ob_plane_002)

# ---- scene / render settings (as saved in the file)
scene.frame_start = 1; scene.frame_end = 250; scene.frame_set(1)
scene.render.engine = 'BLENDER_EEVEE_NEXT'
scene.render.image_settings.compression = 90
scene.render.resolution_percentage = 50
scene.render.dither_intensity = 0.0
scene.cycles.use_denoising = False
scene.cycles.samples = 10
scene.cycles.sampling_pattern = 'TABULATED_SOBOL'
scene.cycles.light_sampling_threshold = 0.0
scene.cycles.use_adaptive_sampling = False
scene.cycles.use_light_tree = False
scene.cycles.blur_glossy = 0.0
scene.cycles.volume_bounces = 1
scene.cycles.pixel_filter_type = 'GAUSSIAN'
scene.cycles.sample_clamp_indirect = 0.0
scene.view_settings.view_transform = 'Standard'
bpy.context.view_layer.update()

# ---- added for rendering (the .blend has no active camera and no usable light): camera, sun
cam_auto = bpy.data.cameras.new('AutoCamera')
cam_auto.lens = 50.0
cam_auto.sensor_width = 36.0
cam_auto.clip_end = 1000.0
ob_auto_camera = bpy.data.objects.new('AutoCamera', cam_auto)
scene.collection.objects.link(ob_auto_camera)
ob_auto_camera.location = (5.146, -6.4607, 4.552)
ob_auto_camera.rotation_euler = (1.09748, -7.21219e-08, 0.694738)
scene.camera = ob_auto_camera
light_auto_sun = bpy.data.lights.new('AutoSun', 'SUN')
light_auto_sun.energy = 3.0
light_auto_sun.angle = 0.0523599
ob_auto_sun = bpy.data.objects.new('AutoSun', light_auto_sun)
scene.collection.objects.link(ob_auto_sun)
ob_auto_sun.rotation_euler = (0.872665, 0.174533, 0.523599)
bpy.context.view_layer.update()
